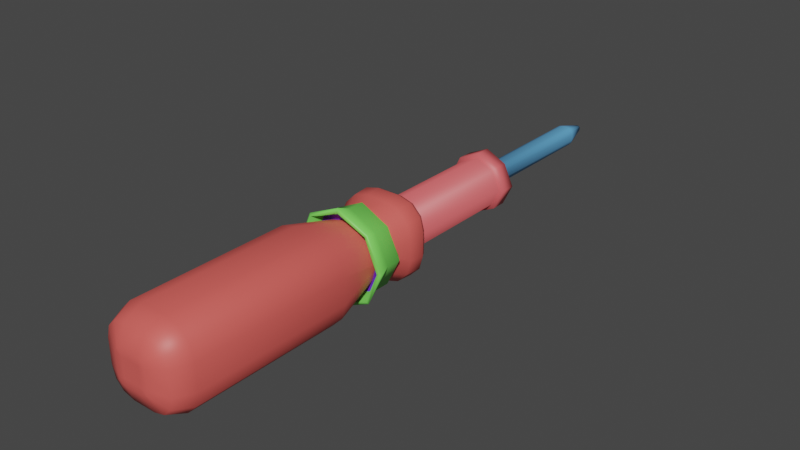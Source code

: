 # Source: keyItems.blend  (saved by Blender 2.90.8; exported with 4.5.12 LTS)
import bpy
from mathutils import Matrix  # noqa: F401  (used for matrix-valued properties, if any)

bpy.ops.wm.read_factory_settings(use_empty=True)
scene = bpy.context.scene
scene.name = 'Scene'

# ---- collections
col_collection = bpy.data.collections.new('Collection'); scene.collection.children.link(col_collection)

# ---- images (referenced by path relative to the original .blend; pixels are not part of the script)
import os
ASSET_DIR = os.environ.get("B2B_ASSET_DIR", "")  # directory of the original .blend (textures are referenced by path, not embedded)
HERE = os.path.dirname(os.path.abspath(__file__))  # packed textures are extracted next to this script under _unpacked/

def load_image(name, relpath, width, height, colorspace="sRGB"):
    """Load a texture the original file referenced (path relative to the .blend, or extracted next to this script)."""
    p = next((c for c in (os.path.join(HERE, relpath), os.path.join(ASSET_DIR, relpath)) if relpath and os.path.exists(c)), "")
    if p:
        img = bpy.data.images.load(p, check_existing=True)
        img.name = name
    else:  # same state as the original file: an image datablock whose file is absent (Cycles renders it pink)
        img = bpy.data.images.new(name, width, height)
        img.source = "FILE"
        img.filepath = "//" + (relpath or name)
    img.colorspace_settings.name = colorspace
    return img
img_untitled_001 = load_image('Untitled.001', '', 1024, 1024, 'sRGB')
img_gridmat_base_color = load_image('gridMat Base Color', '', 1024, 1024, 'sRGB')

# ---- materials (node trees are filled in below, after node groups)
mat_glass = bpy.data.materials.new('glass')
mat_glass.use_transparent_shadow = False
mat_handle = bpy.data.materials.new('handle')
mat_handle.use_transparent_shadow = False
mat_rubber = bpy.data.materials.new('rubber')
mat_rubber.use_transparent_shadow = False
mat_head = bpy.data.materials.new('head')
mat_head.use_transparent_shadow = False
mat_gridmat = bpy.data.materials.new('gridMat')
mat_gridmat.use_transparent_shadow = False
mat_metallic = bpy.data.materials.new('metallic')
mat_metallic.use_transparent_shadow = False
mat_grip = bpy.data.materials.new('grip')
mat_grip.use_transparent_shadow = False

# ---- material node trees
mat_glass.use_nodes = True; mat_glass.node_tree.nodes.clear()
_N = mat_glass.node_tree.nodes; _L = mat_glass.node_tree.links
n0 = _N.new('ShaderNodeBsdfPrincipled'); n0.name = 'Principled BSDF'; n0.location = (10, 300)
n0.distribution = 'GGX'
n0.subsurface_method = 'BURLEY'
n0.inputs[0].default_value = (0.1734, 0.03597, 0.8, 1.0)
n0.inputs[3].default_value = 1.45
n0.inputs[27].default_value = (0.0, 0.0, 0.0, 1.0)
n0.inputs[28].default_value = 1.0
n1 = _N.new('ShaderNodeOutputMaterial'); n1.name = 'Material Output'; n1.location = (300, 300)
_L.new(n0.outputs[0], n1.inputs[0])
n1.is_active_output = True
mat_handle.use_nodes = True; mat_handle.node_tree.nodes.clear()
_N = mat_handle.node_tree.nodes; _L = mat_handle.node_tree.links
n0 = _N.new('ShaderNodeBsdfPrincipled'); n0.name = 'Principled BSDF'; n0.location = (10, 300)
n0.distribution = 'GGX'
n0.subsurface_method = 'BURLEY'
n0.inputs[0].default_value = (0.8, 0.1236, 0.1315, 1.0)
n0.inputs[3].default_value = 1.45
n0.inputs[27].default_value = (0.0, 0.0, 0.0, 1.0)
n0.inputs[28].default_value = 1.0
n1 = _N.new('ShaderNodeOutputMaterial'); n1.name = 'Material Output'; n1.location = (300, 300)
_L.new(n0.outputs[0], n1.inputs[0])
n1.is_active_output = True
mat_rubber.use_nodes = True; mat_rubber.node_tree.nodes.clear()
_N = mat_rubber.node_tree.nodes; _L = mat_rubber.node_tree.links
n0 = _N.new('ShaderNodeBsdfPrincipled'); n0.name = 'Principled BSDF'; n0.location = (10, 300)
n0.distribution = 'GGX'
n0.subsurface_method = 'BURLEY'
n0.inputs[0].default_value = (0.8, 0.6293, 0.01902, 1.0)
n0.inputs[3].default_value = 1.45
n0.inputs[27].default_value = (0.0, 0.0, 0.0, 1.0)
n0.inputs[28].default_value = 1.0
n1 = _N.new('ShaderNodeOutputMaterial'); n1.name = 'Material Output'; n1.location = (300, 300)
_L.new(n0.outputs[0], n1.inputs[0])
n1.is_active_output = True
mat_head.use_nodes = True; mat_head.node_tree.nodes.clear()
_N = mat_head.node_tree.nodes; _L = mat_head.node_tree.links
n0 = _N.new('ShaderNodeBsdfPrincipled'); n0.name = 'Principled BSDF'; n0.location = (10, 300)
n0.distribution = 'GGX'
n0.subsurface_method = 'BURLEY'
n0.inputs[0].default_value = (0.2034, 0.8, 0.116, 1.0)
n0.inputs[3].default_value = 1.45
n0.inputs[27].default_value = (0.0, 0.0, 0.0, 1.0)
n0.inputs[28].default_value = 1.0
n1 = _N.new('ShaderNodeOutputMaterial'); n1.name = 'Material Output'; n1.location = (300, 300)
_L.new(n0.outputs[0], n1.inputs[0])
n1.is_active_output = True
mat_gridmat.use_nodes = True; mat_gridmat.node_tree.nodes.clear()
_N = mat_gridmat.node_tree.nodes; _L = mat_gridmat.node_tree.links
n0 = _N.new('ShaderNodeBsdfPrincipled'); n0.name = 'Principled BSDF'; n0.location = (10, 300)
n0.distribution = 'GGX'
n0.subsurface_method = 'BURLEY'
n0.inputs[3].default_value = 1.45
n0.inputs[27].default_value = (0.0, 0.0, 0.0, 1.0)
n0.inputs[28].default_value = 1.0
n1 = _N.new('ShaderNodeOutputMaterial'); n1.name = 'Material Output'; n1.location = (300, 300)
n2 = _N.new('ShaderNodeTexImage'); n2.name = 'Image Texture'; n2.location = (-280, 280)
n2.image = img_untitled_001
n3 = _N.new('ShaderNodeTexImage'); n3.name = 'Image Texture.001'; n3.location = (0, 0)
n3.image = img_gridmat_base_color
_L.new(n0.outputs[0], n1.inputs[0])
_L.new(n2.outputs[0], n0.inputs[0])
n1.is_active_output = True
mat_metallic.use_nodes = True; mat_metallic.node_tree.nodes.clear()
_N = mat_metallic.node_tree.nodes; _L = mat_metallic.node_tree.links
n0 = _N.new('ShaderNodeBsdfPrincipled'); n0.name = 'Principled BSDF'; n0.location = (10, 300)
n0.distribution = 'GGX'
n0.subsurface_method = 'BURLEY'
n0.inputs[0].default_value = (0.1316, 0.4362, 0.8, 1.0)
n0.inputs[3].default_value = 1.45
n0.inputs[27].default_value = (0.0, 0.0, 0.0, 1.0)
n0.inputs[28].default_value = 1.0
n1 = _N.new('ShaderNodeOutputMaterial'); n1.name = 'Material Output'; n1.location = (300, 300)
_L.new(n0.outputs[0], n1.inputs[0])
n1.is_active_output = True
mat_grip.use_nodes = True; mat_grip.node_tree.nodes.clear()
_N = mat_grip.node_tree.nodes; _L = mat_grip.node_tree.links
n0 = _N.new('ShaderNodeBsdfPrincipled'); n0.name = 'Principled BSDF'; n0.location = (10, 300)
n0.distribution = 'GGX'
n0.subsurface_method = 'BURLEY'
n0.inputs[0].default_value = (0.8, 0.1147, 0.1004, 1.0)
n0.inputs[3].default_value = 1.45
n0.inputs[27].default_value = (0.0, 0.0, 0.0, 1.0)
n0.inputs[28].default_value = 1.0
n1 = _N.new('ShaderNodeOutputMaterial'); n1.name = 'Material Output'; n1.location = (300, 300)
_L.new(n0.outputs[0], n1.inputs[0])
n1.is_active_output = True

# ---- world
world_world = bpy.data.worlds.new('World'); scene.world = world_world
world_world.use_nodes = True; world_world.node_tree.nodes.clear()
_N = world_world.node_tree.nodes; _L = world_world.node_tree.links
n0 = _N.new('ShaderNodeOutputWorld'); n0.name = 'World Output'; n0.location = (300, 300)
n1 = _N.new('ShaderNodeBackground'); n1.name = 'Background'; n1.location = (10, 300)
n1.inputs[0].default_value = (0.05088, 0.05088, 0.05088, 1.0)
_L.new(n1.outputs[0], n0.inputs[0])
n0.is_active_output = True
world_world.color = (0.05088, 0.05088, 0.05088)
world_world.use_sun_shadow = False
world_world.sun_shadow_jitter_overblur = 0.0

# ---- meshes
me_cube = bpy.data.meshes.new('Cube')
me_cube.from_pydata([(0.6719, -1.65, 0.6719), (0.6719, -1.65, -0.6719), (-0.6719, -1.65, 0.6719), (-0.6719, -1.65, -0.6719), (0.0, -1.65, -1.0), (0.0, -1.65, 1.0), (1.0, -1.65, -2.249e-09), (-1.0, -1.65, -2.249e-09), (0.0, -0.926, -0.639), (0.0, -1.279, -1.0), (-0.6719, -1.279, -0.6719), (1.0, -1.279, -2.249e-09), (0.6719, -1.279, -0.6719), (-1.0, -1.279, -2.249e-09), (0.0, -1.279, 1.0), (0.6719, -1.279, 0.6719), (-0.6719, -1.279, 0.6719), (0.0, -0.6685, -0.639), (-0.4294, -0.926, -0.4294), (0.639, -0.926, -2.249e-09), (0.4294, -0.926, -0.4294), (-0.639, -0.926, -2.249e-09), (0.0, -0.926, 0.639), (0.4294, -0.926, 0.4294), (-0.4294, -0.926, 0.4294), (0.0, 2.741, -0.639), (-0.4294, -0.6685, -0.4294), (0.639, -0.6685, -2.249e-09), (0.4294, -0.6685, -0.4294), (-0.639, -0.6685, -2.249e-09), (0.0, -0.6685, 0.639), (0.4294, -0.6685, 0.4294), (-0.4294, -0.6685, 0.4294), (0.0, 3.117, -0.639), (-0.4294, 2.741, -0.4294), (0.639, 2.741, -2.249e-09), (0.4294, 2.741, -0.4294), (-0.639, 2.741, -2.249e-09), (0.0, 2.741, 0.639), (0.4294, 2.741, 0.4294), (-0.4294, 2.741, 0.4294), (0.0, 2.741, -0.7452), (-0.4294, 3.117, -0.4294), (0.639, 3.117, -2.249e-09), (0.4294, 3.117, -0.4294), (-0.639, 3.117, -2.249e-09), (0.0, 3.117, 0.639), (0.4294, 3.117, 0.4294), (-0.4294, 3.117, 0.4294), (0.0, 3.117, -2.249e-09), (-0.5045, 2.741, -0.5045), (0.7452, 2.741, -2.249e-09), (0.5045, 2.741, -0.5045), (-0.7452, 2.741, -2.249e-09), (0.0, 2.741, 0.7452), (0.5045, 2.741, 0.5045), (-0.5045, 2.741, 0.5045), (-0.7452, 3.117, -2.249e-09), (-0.5045, 3.117, 0.5045), (0.7452, 3.117, -2.249e-09), (0.5045, 3.117, -0.5045), (0.0, 3.117, -0.7452), (-0.5045, 3.117, -0.5045), (0.0, 3.117, 0.7452), (0.5045, 3.117, 0.5045), (0.0, -0.926, -0.4816), (-0.3181, -0.926, -0.3181), (0.4816, -0.926, -2.249e-09), (0.3181, -0.926, -0.3181), (-0.4816, -0.926, -2.249e-09), (0.0, -0.926, 0.4816), (0.3181, -0.926, 0.3181), (-0.3181, -0.926, 0.3181), (0.3181, -0.6685, 0.3181), (0.4816, -0.6685, -2.249e-09), (0.0, -0.6685, -0.4816), (-0.3181, -0.6685, -0.3181), (0.3181, -0.6685, -0.3181), (-0.4816, -0.6685, -2.249e-09), (0.0, -0.6685, 0.4816), (-0.3181, -0.6685, 0.3181), (-0.9319, -1.734, -2.249e-09), (-0.6571, -1.734, 0.6571), (0.9319, -1.734, -2.249e-09), (0.6571, -1.734, -0.6571), (-7.055e-09, -1.734, 0.9319), (-7.055e-09, -1.734, -0.9319), (0.6571, -1.734, 0.6571), (-0.6571, -1.734, -0.6571), (-7.055e-09, -1.734, -2.249e-09), (0.7368, -2.038, 0.7368), (0.7884, -2.005, 0.7884), (0.7368, -2.038, -0.7368), (0.7884, -2.005, -0.7884), (-0.7368, -2.038, 0.7368), (-0.7884, -2.005, 0.7884), (-0.7368, -2.038, -0.7368), (-0.7884, -2.005, -0.7884), (0.0, -2.038, 1.045), (0.0, -1.995, 1.144), (0.0, -2.038, -1.045), (0.0, -1.995, -1.144), (-1.144, -1.995, -2.249e-09), (-1.045, -2.038, -2.249e-09), (1.144, -1.995, -2.249e-09), (1.045, -2.038, -2.249e-09)], [], [(102, 95, 2, 7), (4, 1, 93, 101), (98, 94, 82, 85), (94, 103, 81, 82), (105, 90, 87, 83), (3, 7, 13, 10), (0, 6, 11, 15), (96, 100, 86, 88), (97, 102, 7, 3), (90, 98, 85, 87), (92, 105, 83, 84), (6, 1, 12, 11), (2, 5, 14, 16), (100, 92, 84, 86), (103, 96, 88, 81), (3, 4, 101, 97), (13, 16, 24, 21), (11, 12, 20, 19), (14, 15, 23, 22), (16, 14, 22, 24), (7, 2, 16, 13), (1, 4, 9, 12), (4, 3, 10, 9), (5, 0, 15, 14), (24, 22, 70, 72), (31, 30, 79, 73), (20, 8, 65, 68), (29, 26, 76, 78), (12, 9, 8, 20), (10, 13, 21, 18), (9, 10, 18, 8), (15, 11, 19, 23), (31, 27, 35, 39), (17, 26, 34, 25), (26, 29, 37, 34), (28, 17, 25, 36), (22, 23, 71, 70), (28, 27, 74, 77), (18, 21, 69, 66), (32, 29, 78, 80), (34, 37, 53, 50), (48, 45, 57, 58), (42, 33, 61, 62), (35, 36, 52, 51), (32, 30, 38, 40), (30, 31, 39, 38), (27, 28, 36, 35), (29, 32, 40, 37), (49, 46, 47, 43), (45, 48, 46, 49), (42, 45, 49, 33), (33, 49, 43, 44), (43, 47, 64, 59), (37, 40, 56, 53), (25, 34, 50, 41), (39, 35, 51, 55), (50, 53, 57, 62), (52, 41, 61, 60), (53, 56, 58, 57), (51, 52, 60, 59), (41, 50, 62, 61), (55, 51, 59, 64), (56, 54, 63, 58), (54, 55, 64, 63), (44, 43, 59, 60), (38, 39, 55, 54), (45, 42, 62, 57), (36, 25, 41, 52), (47, 46, 63, 64), (40, 38, 54, 56), (33, 44, 60, 61), (46, 48, 58, 63), (70, 71, 73, 79), (72, 70, 79, 80), (71, 67, 74, 73), (65, 66, 76, 75), (67, 68, 77, 74), (69, 72, 80, 78), (68, 65, 75, 77), (66, 69, 78, 76), (17, 28, 77, 75), (30, 32, 80, 79), (23, 19, 67, 71), (8, 18, 66, 65), (21, 24, 72, 69), (27, 31, 73, 74), (19, 20, 68, 67), (26, 17, 75, 76), (89, 85, 82, 81), (83, 87, 85, 89), (84, 83, 89, 86), (86, 89, 81, 88), (6, 0, 91, 104), (1, 6, 104, 93), (5, 2, 95, 99), (103, 94, 95, 102), (105, 92, 93, 104), (99, 95, 94, 98), (101, 93, 92, 100), (91, 99, 98, 90), (97, 101, 100, 96), (96, 103, 102, 97), (90, 105, 104, 91), (0, 5, 99, 91)])
me_cube.polygons.foreach_set('use_smooth', [True] * 104)
me_cube.polygons.foreach_set('material_index', [3, 3, 3, 3, 3, 3, 3, 3, 3, 3, 3, 3, 3, 3, 3, 3, 3, 3, 3, 3, 3, 3, 3, 3, 3, 1, 3, 1, 3, 3, 3, 3, 1, 1, 1, 1, 3, 1, 3, 1, 1, 1, 1, 1, 1, 1, 1, 1, 1, 1, 1, 1, 1, 1, 1, 1, 1, 1, 1, 1, 1, 1, 1, 1, 1, 1, 1, 1, 1, 1, 1, 1, 2, 2, 2, 2, 2, 2, 2, 2, 1, 1, 3, 3, 3, 1, 3, 1, 0, 0, 0, 0, 3, 3, 3, 3, 3, 3, 3, 3, 3, 3, 3, 3])
_uv = me_cube.uv_layers.new(name='UVMap')
_uv.uv.foreach_set('vector', [0.9066, 0.7553, 0.9066, 0.8926, 0.8533, 0.8832, 0.8546, 0.7645, 0.945, 0.4629, 0.9467, 0.37, 1.0, 0.3794, 0.9966, 0.4842, 0.8838, 0.4842, 0.8834, 0.5787, 0.8379, 0.5849, 0.8383, 0.5006, 0.8834, 0.5787, 0.8838, 0.7054, 0.8383, 0.6978, 0.8379, 0.5849, 0.3038, 0.3311, 0.3034, 0.4256, 0.2579, 0.4318, 0.2583, 0.3475, 0.6912, 0.8832, 0.6895, 0.9761, 0.6339, 0.9754, 0.6355, 0.8825, 0.9467, 0.1279, 0.945, 0.2208, 0.8894, 0.2201, 0.891, 0.1272, 0.3034, 0.6468, 0.3038, 0.7734, 0.2583, 0.7658, 0.2579, 0.6529, 0.7445, 0.8926, 0.7411, 0.9974, 0.6895, 0.9761, 0.6912, 0.8832, 0.3034, 0.4256, 0.3038, 0.5523, 0.2583, 0.5447, 0.2579, 0.4318, 0.2472, 0.6986, 0.2477, 0.8252, 0.2021, 0.8177, 0.2017, 0.7047, 0.948, 0.2513, 0.9467, 0.37, 0.891, 0.3694, 0.8923, 0.2507, 0.8533, 0.8832, 0.8516, 0.9761, 0.796, 0.9754, 0.7976, 0.8825, 0.2477, 0.6041, 0.2472, 0.6986, 0.2017, 0.7047, 0.2021, 0.6205, 0.3038, 0.5523, 0.3034, 0.6468, 0.2579, 0.6529, 0.2583, 0.5686, 0.6912, 0.8832, 0.6925, 0.7645, 0.7445, 0.7553, 0.7445, 0.8926, 0.7989, 0.7638, 0.7976, 0.8825, 0.7445, 0.8636, 0.7453, 0.7878, 0.8923, 0.2507, 0.891, 0.3694, 0.8379, 0.3505, 0.8387, 0.2747, 0.8923, 0.008538, 0.891, 0.1272, 0.8379, 0.1084, 0.8387, 0.03253, 0.494, 0.0, 0.5824, 0.07301, 0.5337, 0.09815, 0.4772, 0.05149, 0.8546, 0.7645, 0.8533, 0.8832, 0.7976, 0.8825, 0.7989, 0.7638, 0.9467, 0.37, 0.945, 0.4629, 0.8894, 0.4622, 0.891, 0.3694, 0.6925, 0.7645, 0.6912, 0.8832, 0.6355, 0.8825, 0.6368, 0.7638, 0.948, 0.00922, 0.9467, 0.1279, 0.891, 0.1272, 0.8923, 0.008538, 0.4772, 0.05149, 0.5337, 0.09815, 0.5125, 0.1091, 0.4696, 0.07513, 0.1157, 1.0, 0.04408, 1.0, 0.05444, 0.9775, 0.1081, 0.9764, 0.418, 0.2338, 0.3615, 0.1872, 0.3827, 0.1762, 0.4257, 0.2102, 0.0, 0.8643, 0.05651, 0.8177, 0.06419, 0.8413, 0.02122, 0.8753, 0.4013, 0.2853, 0.3128, 0.2123, 0.3615, 0.1872, 0.418, 0.2338, 0.3128, 0.0936, 0.3818, 1.893e-08, 0.4056, 0.05149, 0.3615, 0.1113, 0.6368, 0.7638, 0.6355, 0.8825, 0.5824, 0.8636, 0.5832, 0.7878, 0.5824, 0.1917, 0.5134, 0.2853, 0.4897, 0.2338, 0.5337, 0.174, 0.654, 6.548e-06, 0.7101, 0.0004363, 0.7101, 0.5417, 0.654, 0.5413, 0.4406, 0.827, 0.3689, 0.827, 0.3689, 0.2858, 0.4406, 0.2858, 0.3689, 0.827, 0.3128, 0.8266, 0.3128, 0.2853, 0.3689, 0.2858, 0.7662, 0.5417, 0.7101, 0.5413, 0.7101, 0.0, 0.7662, 0.0004298, 0.5337, 0.09815, 0.5337, 0.174, 0.5114, 0.1659, 0.5125, 0.1091, 0.1723, 0.8775, 0.1723, 0.9533, 0.151, 0.9424, 0.1499, 0.8856, 0.3615, 0.1113, 0.4056, 0.05149, 0.4159, 0.07396, 0.3838, 0.1194, 0.0, 0.9402, 0.0, 0.8643, 0.02122, 0.8753, 0.02233, 0.9321, 0.1313, 0.62, 0.05959, 0.6193, 0.05274, 0.6041, 0.1366, 0.6041, 0.7136, 0.5576, 0.642, 0.5569, 0.6351, 0.5417, 0.719, 0.5417, 0.5974, 0.6163, 0.5968, 0.6922, 0.5824, 0.6994, 0.5824, 0.6107, 0.1421, 0.8025, 0.1867, 0.7431, 0.2017, 0.7487, 0.149, 0.8177, 0.5123, 0.2853, 0.5683, 0.2858, 0.5683, 0.827, 0.5123, 0.8266, 0.5824, 0.0, 0.654, 6.548e-06, 0.654, 0.5413, 0.5824, 0.5413, 0.8379, 0.5417, 0.7662, 0.5417, 0.7662, 0.0004298, 0.8379, 0.0004363, 0.4406, 0.2853, 0.5123, 0.2853, 0.5123, 0.8266, 0.4406, 0.8266, 0.6833, 0.6485, 0.7698, 0.6048, 0.7691, 0.6806, 0.7245, 0.74, 0.642, 0.5569, 0.7136, 0.5576, 0.7698, 0.6048, 0.6833, 0.6485, 0.5974, 0.6163, 0.642, 0.5569, 0.6833, 0.6485, 0.5968, 0.6922, 0.5968, 0.6922, 0.6833, 0.6485, 0.7245, 0.74, 0.6529, 0.7394, 0.7245, 0.74, 0.7691, 0.6806, 0.7841, 0.6863, 0.7314, 0.7553, 0.05959, 0.6193, 0.01501, 0.6787, 0.0, 0.6731, 0.05274, 0.6041, 0.1874, 0.6672, 0.1313, 0.62, 0.1366, 0.6041, 0.2017, 0.6599, 0.07049, 0.8018, 0.1421, 0.8025, 0.149, 0.8177, 0.06517, 0.8177, 0.3128, 0.8962, 0.3131, 0.8272, 0.3694, 0.827, 0.3692, 0.896, 0.2017, 0.8944, 0.202, 0.8254, 0.2583, 0.8252, 0.2581, 0.8942, 0.4263, 0.9849, 0.426, 0.8962, 0.4823, 0.896, 0.4826, 0.9847, 0.202, 0.9831, 0.2017, 0.8944, 0.2581, 0.8942, 0.2583, 0.9829, 0.3131, 0.9849, 0.3128, 0.8962, 0.3692, 0.896, 0.3694, 0.9847, 0.3694, 0.8962, 0.3697, 0.8272, 0.426, 0.827, 0.4257, 0.896, 0.426, 0.8962, 0.4263, 0.8272, 0.4826, 0.827, 0.4823, 0.896, 0.3697, 0.9849, 0.3694, 0.8962, 0.4257, 0.896, 0.426, 0.9847, 0.6529, 0.7394, 0.7245, 0.74, 0.7314, 0.7553, 0.6476, 0.7553, 0.01437, 0.7546, 0.07049, 0.8018, 0.06517, 0.8177, 1.788e-08, 0.7618, 0.642, 0.5569, 0.5974, 0.6163, 0.5824, 0.6107, 0.6351, 0.5417, 0.1867, 0.7431, 0.1874, 0.6672, 0.2017, 0.6599, 0.2017, 0.7487, 0.7691, 0.6806, 0.7698, 0.6048, 0.7841, 0.5975, 0.7841, 0.6863, 0.01501, 0.6787, 0.01437, 0.7546, 1.788e-08, 0.7618, 0.0, 0.6731, 0.5968, 0.6922, 0.6529, 0.7394, 0.6476, 0.7553, 0.5824, 0.6994, 0.7698, 0.6048, 0.7136, 0.5576, 0.719, 0.5417, 0.7841, 0.5975, 0.7843, 0.7458, 0.7841, 0.689, 0.8227, 0.6889, 0.8229, 0.7457, 0.265, 0.8187, 0.2652, 0.7735, 0.3038, 0.7734, 0.3036, 0.8186, 0.7841, 0.689, 0.7843, 0.6439, 0.8229, 0.6437, 0.8227, 0.6889, 0.7843, 0.6437, 0.7841, 0.587, 0.8227, 0.5869, 0.8229, 0.6436, 0.4828, 0.9291, 0.4826, 0.8723, 0.5212, 0.8722, 0.5214, 0.9289, 0.2652, 0.8754, 0.265, 0.8187, 0.3036, 0.8186, 0.3038, 0.8753, 0.4826, 0.8723, 0.4828, 0.8272, 0.5214, 0.827, 0.5212, 0.8722, 0.7841, 0.587, 0.7843, 0.5418, 0.8229, 0.5417, 0.8227, 0.5869, 0.1282, 0.8177, 0.1723, 0.8775, 0.1499, 0.8856, 0.1178, 0.8401, 0.04408, 1.0, 0.0, 0.9402, 0.02233, 0.9321, 0.05444, 0.9775, 0.5337, 0.174, 0.4897, 0.2338, 0.4793, 0.2114, 0.5114, 0.1659, 0.3615, 0.1872, 0.3615, 0.1113, 0.3838, 0.1194, 0.3827, 0.1762, 0.4056, 0.05149, 0.4772, 0.05149, 0.4696, 0.07513, 0.4159, 0.07396, 0.1723, 0.9533, 0.1157, 1.0, 0.1081, 0.9764, 0.151, 0.9424, 0.4897, 0.2338, 0.418, 0.2338, 0.4257, 0.2102, 0.4793, 0.2114, 0.05651, 0.8177, 0.1282, 0.8177, 0.1178, 0.8401, 0.06419, 0.8413, 0.1289, 0.4676, 8.939e-09, 0.4105, 0.07605, 0.3311, 0.1829, 0.3311, 0.07501, 0.6041, 0.0, 0.5236, 8.939e-09, 0.4105, 0.1289, 0.4676, 0.1818, 0.6041, 0.07501, 0.6041, 0.1289, 0.4676, 0.2579, 0.5247, 0.2579, 0.5247, 0.1289, 0.4676, 0.1829, 0.3311, 0.2579, 0.4116, 0.945, 0.2208, 0.9467, 0.1279, 1.0, 0.1373, 0.9966, 0.2421, 0.9467, 0.37, 0.948, 0.2513, 1.0, 0.2421, 1.0, 0.3794, 0.8516, 0.9761, 0.8533, 0.8832, 0.9066, 0.8926, 0.9032, 0.9974, 0.01358, 0.09731, 0.01024, 0.224, 0.0, 0.2281, 0.0, 0.09082, 0.2993, 0.2338, 0.3026, 0.1071, 0.3128, 0.103, 0.3128, 0.2403, 0.0858, 0.3311, 0.0, 0.2281, 0.01024, 0.224, 0.09193, 0.3168, 0.227, 0.0, 0.3128, 0.103, 0.3026, 0.1071, 0.2209, 0.01438, 0.2155, 0.3311, 0.0858, 0.3311, 0.09193, 0.3168, 0.2117, 0.3203, 0.09731, 1.893e-08, 0.227, 0.0, 0.2209, 0.01438, 0.1012, 0.01084, 0.1012, 0.01084, 0.01358, 0.09731, 0.0, 0.09082, 0.09731, 1.893e-08, 0.2117, 0.3203, 0.2993, 0.2338, 0.3128, 0.2403, 0.2155, 0.3311, 0.9467, 0.1279, 0.948, 0.00922, 1.0, 0.0, 1.0, 0.1373])
me_cube.materials.append(mat_glass)
me_cube.materials.append(mat_handle)
me_cube.materials.append(mat_rubber)
me_cube.materials.append(mat_head)
me_cube.use_remesh_preserve_volume = False
me_cube.use_remesh_preserve_attributes = False
me_cube.use_mirror_vertex_groups = False
me_cube.update()
me_cube_002 = bpy.data.meshes.new('Cube.002')
me_cube_002.from_pydata([(-0.07254, -0.3416, -0.2417), (-0.2417, -0.3416, -0.07254), (-0.1571, -0.3416, -0.219), (-0.219, -0.3416, -0.1571), (-0.2417, -0.3416, 0.07254), (-0.07254, -0.3416, 0.2417), (-0.219, -0.3416, 0.1571), (-0.1571, -0.3416, 0.219), (0.2417, -0.3416, -0.07254), (0.07254, -0.3416, -0.2417), (0.219, -0.3416, -0.1571), (0.1571, -0.3416, -0.219), (0.07254, -0.3416, 0.2417), (0.2417, -0.3416, 0.07254), (0.1571, -0.3416, 0.219), (0.219, -0.3416, 0.1571), (-1.0, -2.929, -0.3026), (-0.3026, -2.929, -1.0), (-0.9066, -2.929, -0.6513), (-0.6513, -2.929, -0.9066), (1.0, -2.929, 0.3026), (0.3026, -2.929, 1.0), (0.9066, -2.929, 0.6513), (0.6513, -2.929, 0.9066), (-0.3026, -2.929, 1.0), (-1.0, -2.929, 0.3026), (-0.6513, -2.929, 0.9066), (-0.9066, -2.929, 0.6513), (0.3026, -2.929, -1.0), (1.0, -2.929, -0.3026), (0.6513, -2.929, -0.9066), (0.9066, -2.929, -0.6513), (-0.04854, -1.711, -0.7469), (-0.7469, -1.711, -0.04854), (-0.3977, -1.711, -0.6534), (-0.6534, -1.711, -0.3977), (-0.7469, -1.34, -0.04701), (-0.04701, -1.34, -0.7469), (-0.6532, -1.34, -0.397), (-0.397, -1.34, -0.6532), (-0.04701, -1.34, 0.7469), (-0.7469, -1.34, 0.04701), (-0.397, -1.34, 0.6532), (-0.6532, -1.34, 0.397), (-0.7469, -1.711, 0.04854), (-0.04854, -1.711, 0.7469), (-0.6534, -1.711, 0.3977), (-0.3977, -1.711, 0.6534), (0.04701, -1.34, -0.7469), (0.7469, -1.34, -0.04701), (0.397, -1.34, -0.6532), (0.6532, -1.34, -0.397), (0.7469, -1.711, -0.04854), (0.04854, -1.711, -0.7469), (0.6534, -1.711, -0.3977), (0.3977, -1.711, -0.6534), (0.04854, -1.711, 0.7469), (0.7469, -1.711, 0.04854), (0.3977, -1.711, 0.6534), (0.6534, -1.711, 0.3977), (0.7469, -1.34, 0.04701), (0.04701, -1.34, 0.7469), (0.6532, -1.34, 0.397), (0.397, -1.34, 0.6532), (-0.3872, -7.29, -0.2224), (-1.0, -6.677, -0.303), (-0.8205, -7.11, -0.2794), (-0.2224, -7.29, -0.3872), (-0.303, -6.677, -1.0), (-0.2794, -7.11, -0.8205), (-0.3572, -7.29, -0.3343), (-0.9066, -6.677, -0.6515), (-0.7457, -7.11, -0.5586), (-0.3343, -7.29, -0.3572), (-0.6515, -6.677, -0.9066), (-0.5586, -7.11, -0.7457), (-0.2224, -7.29, 0.3872), (-0.303, -6.677, 1.0), (-0.2794, -7.11, 0.8205), (-0.3872, -7.29, 0.2224), (-1.0, -6.677, 0.303), (-0.8205, -7.11, 0.2794), (-0.3343, -7.29, 0.3572), (-0.6515, -6.677, 0.9066), (-0.5586, -7.11, 0.7457), (-0.3572, -7.29, 0.3343), (-0.9066, -6.677, 0.6515), (-0.7457, -7.11, 0.5586), (0.2224, -7.29, -0.3872), (0.303, -6.677, -1.0), (0.2794, -7.11, -0.8205), (0.3872, -7.29, -0.2224), (1.0, -6.677, -0.303), (0.8205, -7.11, -0.2794), (0.3343, -7.29, -0.3572), (0.6515, -6.677, -0.9066), (0.5586, -7.11, -0.7457), (0.3572, -7.29, -0.3343), (0.9066, -6.677, -0.6515), (0.7457, -7.11, -0.5586), (0.3872, -7.29, 0.2224), (1.0, -6.677, 0.303), (0.8205, -7.11, 0.2794), (0.2224, -7.29, 0.3872), (0.303, -6.677, 1.0), (0.2794, -7.11, 0.8205), (0.3572, -7.29, 0.3343), (0.9066, -6.677, 0.6515), (0.7457, -7.11, 0.5586), (0.3343, -7.29, 0.3572), (0.6515, -6.677, 0.9066), (0.5586, -7.11, 0.7457), (-0.2224, -7.29, -0.2224), (-0.2224, -7.29, 0.2224), (0.2224, -7.29, 0.2224), (0.2224, -7.29, -0.2224), (-2.98e-08, -7.29, -5.96e-08), (-0.07254, 6.52, 0.2417), (-0.1571, 6.52, 0.219), (-0.219, 6.52, 0.1571), (-0.2417, 6.52, 0.07254), (0.07254, 6.52, -0.2417), (0.1571, 6.52, -0.219), (0.219, 6.52, -0.1571), (0.2417, 6.52, -0.07254), (-0.1571, 6.52, -0.219), (-0.07254, 6.52, -0.2417), (-0.219, 6.52, -0.1571), (-0.2417, 6.52, -0.07254), (0.1571, 6.52, 0.219), (0.07254, 6.52, 0.2417), (0.219, 6.52, 0.1571), (0.2417, 6.52, 0.07254), (-0.8806, -0.3344, 0.2638), (-0.9359, -0.8415, 0.2355), (-0.9462, -0.4503, 0.2703), (-0.2355, -0.8415, 0.9359), (-0.2638, -0.3344, 0.8806), (-0.2703, -0.4503, 0.9462), (-0.7981, -0.3345, 0.5723), (-0.8421, -0.8407, 0.5858), (-0.8558, -0.4502, 0.6083), (-0.5723, -0.3345, 0.7981), (-0.5858, -0.8407, 0.8421), (-0.6083, -0.4502, 0.8558), (0.8806, -0.3344, -0.2638), (0.9359, -0.8415, -0.2355), (0.9462, -0.4503, -0.2703), (0.2355, -0.8415, -0.9359), (0.2638, -0.3344, -0.8806), (0.2703, -0.4503, -0.9462), (0.7981, -0.3345, -0.5723), (0.8421, -0.8407, -0.5858), (0.8558, -0.4502, -0.6083), (0.5723, -0.3345, -0.7981), (0.5858, -0.8407, -0.8421), (0.6083, -0.4502, -0.8558), (-0.2638, -0.3344, -0.8806), (-0.2355, -0.8415, -0.9359), (-0.2703, -0.4503, -0.9462), (-0.9359, -0.8415, -0.2355), (-0.8806, -0.3344, -0.2638), (-0.9462, -0.4503, -0.2703), (-0.5858, -0.8407, -0.8421), (-0.5723, -0.3345, -0.7981), (-0.6083, -0.4502, -0.8558), (-0.8421, -0.8407, -0.5858), (-0.7981, -0.3345, -0.5723), (-0.8558, -0.4502, -0.6083), (0.2638, -0.3344, 0.8806), (0.2355, -0.8415, 0.9359), (0.2703, -0.4503, 0.9462), (0.9359, -0.8415, 0.2355), (0.8806, -0.3344, 0.2638), (0.9462, -0.4503, 0.2703), (0.5858, -0.8407, 0.8421), (0.5723, -0.3345, 0.7981), (0.6083, -0.4502, 0.8558), (0.8421, -0.8407, 0.5858), (0.7981, -0.3345, 0.5723), (0.8558, -0.4502, 0.6083), (-0.02141, 7.164, 0.07134), (-0.04638, 7.164, 0.06466), (-0.06466, 7.164, 0.04638), (-0.07135, 7.164, 0.02141), (0.02141, 7.164, -0.07135), (0.04638, 7.164, -0.06466), (0.06466, 7.164, -0.04638), (0.07135, 7.164, -0.02142), (-0.04638, 7.164, -0.06466), (-0.02141, 7.164, -0.07135), (-0.06466, 7.164, -0.04638), (-0.07135, 7.164, -0.02142), (0.04638, 7.164, 0.06466), (0.02141, 7.164, 0.07134), (0.06466, 7.164, 0.04638), (0.07135, 7.164, 0.02141)], [], [(42, 143, 140, 43), (152, 51, 50, 155), (155, 50, 48, 148), (22, 59, 58, 23), (86, 27, 25, 80), (15, 13, 132, 131), (53, 32, 37, 48), (56, 45, 24, 21), (16, 25, 44, 33), (12, 5, 137, 169), (40, 136, 143, 42), (32, 53, 28, 17), (17, 68, 74, 19), (139, 6, 4, 133), (52, 57, 20, 29), (0, 9, 149, 157), (57, 52, 49, 60), (41, 36, 33, 44), (45, 56, 61, 40), (151, 10, 8, 145), (17, 28, 89, 68), (77, 24, 26, 83), (65, 80, 25, 16), (170, 136, 40, 61), (146, 49, 51, 152), (161, 133, 4, 1), (158, 148, 48, 37), (0, 157, 164, 2), (8, 13, 173, 145), (21, 104, 110, 23), (158, 37, 39, 163), (163, 39, 38, 166), (2, 164, 167, 3), (63, 175, 170, 61), (62, 178, 175, 63), (14, 176, 179, 15), (21, 24, 77, 104), (89, 28, 30, 95), (98, 31, 29, 92), (22, 107, 101, 20), (29, 20, 101, 92), (41, 44, 46, 43), (43, 46, 47, 42), (42, 47, 45, 40), (57, 60, 62, 59), (59, 62, 63, 58), (58, 63, 61, 56), (49, 52, 54, 51), (51, 54, 55, 50), (50, 55, 53, 48), (33, 36, 38, 35), (35, 38, 39, 34), (34, 39, 37, 32), (166, 38, 36, 160), (12, 169, 176, 14), (3, 167, 161, 1), (137, 5, 7, 142), (142, 7, 6, 139), (36, 41, 134, 160), (32, 17, 19, 34), (35, 18, 16, 33), (24, 45, 47, 26), (27, 26, 47, 46), (27, 46, 44, 25), (146, 172, 60, 49), (154, 11, 10, 151), (149, 9, 11, 154), (52, 29, 31, 54), (55, 30, 28, 53), (20, 57, 59, 22), (23, 58, 56, 21), (15, 179, 173, 13), (60, 172, 178, 62), (88, 115, 112, 67), (67, 73, 75, 69), (69, 75, 74, 68), (73, 70, 72, 75), (83, 26, 27, 86), (70, 64, 66, 72), (72, 66, 65, 71), (103, 109, 111, 105), (105, 111, 110, 104), (109, 106, 108, 111), (106, 100, 102, 108), (108, 102, 101, 107), (82, 76, 78, 84), (84, 78, 77, 83), (85, 82, 84, 87), (79, 85, 87, 81), (81, 87, 86, 80), (94, 88, 90, 96), (96, 90, 89, 95), (97, 94, 96, 99), (86, 87, 84, 83), (91, 97, 99, 93), (93, 99, 98, 92), (64, 79, 81, 66), (66, 81, 80, 65), (68, 89, 90, 69), (69, 90, 88, 67), (92, 101, 102, 93), (93, 102, 100, 91), (104, 77, 78, 105), (105, 78, 76, 103), (18, 71, 65, 16), (79, 113, 85), (64, 112, 113, 79), (76, 113, 114, 103), (113, 116, 114), (67, 112, 73), (114, 115, 91, 100), (103, 114, 109), (115, 97, 91), (85, 113, 82), (82, 113, 76), (109, 114, 106), (106, 114, 100), (97, 115, 94), (94, 115, 88), (73, 112, 70), (70, 112, 64), (114, 116, 115), (116, 113, 112), (115, 116, 112), (123, 122, 186, 187), (8, 10, 123, 124), (12, 14, 129, 130), (11, 9, 121, 122), (2, 3, 127, 125), (6, 7, 118, 119), (9, 0, 126, 121), (1, 4, 120, 128), (14, 15, 131, 129), (5, 12, 130, 117), (10, 11, 122, 123), (3, 1, 128, 127), (4, 6, 119, 120), (0, 2, 125, 126), (13, 8, 124, 132), (7, 5, 117, 118), (143, 136, 138, 144), (144, 138, 137, 142), (140, 143, 144, 141), (141, 144, 142, 139), (134, 140, 141, 135), (135, 141, 139, 133), (155, 148, 150, 156), (156, 150, 149, 154), (152, 155, 156, 153), (153, 156, 154, 151), (146, 152, 153, 147), (147, 153, 151, 145), (158, 163, 165, 159), (159, 165, 164, 157), (163, 166, 168, 165), (165, 168, 167, 164), (166, 160, 162, 168), (168, 162, 161, 167), (170, 175, 177, 171), (171, 177, 176, 169), (175, 178, 180, 177), (177, 180, 179, 176), (178, 172, 174, 180), (180, 174, 173, 179), (148, 158, 159, 150), (150, 159, 157, 149), (160, 134, 135, 162), (162, 135, 133, 161), (136, 170, 171, 138), (138, 171, 169, 137), (172, 146, 147, 174), (174, 147, 145, 173), (43, 140, 134, 41), (181, 196, 185), (121, 126, 190, 185), (124, 123, 187, 188), (128, 120, 184, 192), (126, 125, 189, 190), (117, 130, 194, 181), (125, 127, 191, 189), (118, 117, 181, 182), (132, 124, 188, 196), (127, 128, 192, 191), (119, 118, 182, 183), (130, 129, 193, 194), (120, 119, 183, 184), (129, 131, 195, 193), (122, 121, 185, 186), (131, 132, 196, 195), (185, 190, 192), (190, 189, 192), (189, 191, 192), (192, 184, 181), (184, 183, 181), (183, 182, 181), (181, 194, 196), (194, 193, 196), (193, 195, 196), (196, 188, 185), (188, 187, 185), (187, 186, 185), (185, 192, 181), (98, 95, 30, 31), (74, 71, 18, 19), (19, 18, 35, 34), (99, 96, 95, 98), (31, 30, 55, 54), (107, 110, 111, 108), (71, 74, 75, 72), (23, 110, 107, 22)])
me_cube_002.polygons.foreach_set('use_smooth', [True] * 210)
me_cube_002.polygons.foreach_set('material_index', [2, 2, 2, 2, 2, 1, 2, 2, 2, 2, 2, 2, 2, 2, 2, 2, 2, 2, 2, 2, 2, 2, 2, 2, 2, 2, 2, 2, 2, 2, 2, 2, 2, 2, 2, 2, 2, 2, 2, 2, 2, 2, 2, 2, 2, 2, 2, 2, 2, 2, 2, 2, 2, 2, 2, 2, 2, 2, 2, 2, 2, 2, 2, 2, 2, 2, 2, 2, 2, 2, 2, 2, 2, 2, 2, 2, 2, 2, 2, 2, 2, 2, 2, 2, 2, 2, 2, 2, 2, 2, 2, 2, 2, 2, 2, 2, 2, 2, 2, 2, 2, 2, 2, 2, 2, 2, 2, 2, 2, 2, 2, 2, 2, 2, 2, 2, 2, 2, 2, 2, 2, 2, 2, 2, 1, 1, 1, 1, 1, 1, 1, 1, 1, 1, 1, 1, 1, 1, 1, 1, 2, 2, 2, 2, 2, 2, 2, 2, 2, 2, 2, 2, 2, 2, 2, 2, 2, 2, 2, 2, 2, 2, 2, 2, 2, 2, 2, 2, 2, 2, 2, 2, 2, 1, 1, 1, 1, 1, 1, 1, 1, 1, 1, 1, 1, 1, 1, 1, 1, 1, 1, 1, 1, 1, 1, 1, 1, 1, 1, 1, 1, 1, 2, 2, 2, 2, 2, 2, 2, 2])
_uv = me_cube_002.uv_layers.new(name='UVMap')
_uv.uv.foreach_set('vector', [0.6514, 0.6761, 0.6303, 0.735, 0.6018, 0.7344, 0.6228, 0.6755, 0.3967, 0.05881, 0.3757, 0.1168, 0.3472, 0.1174, 0.3682, 0.05939, 0.3682, 0.05939, 0.3472, 0.1174, 0.3082, 0.1176, 0.3292, 0.05969, 0.5661, 0.3081, 0.5406, 0.1642, 0.5691, 0.1643, 0.5945, 0.3081, 0.02842, 0.7436, 0.02844, 0.3047, 0.06728, 0.3049, 0.06723, 0.7438, 0.8622, 0.8795, 0.8528, 0.8796, 0.8528, 0.07585, 0.8622, 0.0758, 0.3084, 0.1611, 0.2975, 0.1611, 0.2977, 0.1176, 0.3082, 0.1176, 0.701, 0.6328, 0.6902, 0.6328, 0.6618, 0.4908, 0.7293, 0.4907, 0.1347, 0.3049, 0.06728, 0.3049, 0.09558, 0.1616, 0.1064, 0.1616, 0.2731, 0.8883, 0.2731, 0.9053, 0.202, 0.9277, 0.202, 0.8659, 0.6903, 0.6763, 0.6693, 0.7351, 0.6303, 0.735, 0.6514, 0.6761, 0.2975, 0.1611, 0.3084, 0.1611, 0.3367, 0.3044, 0.2692, 0.3044, 0.2692, 0.3044, 0.2692, 0.7433, 0.2304, 0.7431, 0.2304, 0.3042, 0.2363, 0.9903, 0.2826, 0.9225, 0.292, 0.9251, 0.2707, 1.0, 0.4909, 0.1634, 0.5017, 0.1636, 0.5273, 0.3075, 0.4599, 0.306, 0.327, 0.9053, 0.327, 0.8883, 0.3981, 0.8659, 0.3981, 0.9277, 0.5017, 0.1636, 0.4909, 0.1634, 0.492, 0.1199, 0.5024, 0.1201, 0.09575, 0.1181, 0.1062, 0.1181, 0.1064, 0.1616, 0.09558, 0.1616, 0.6902, 0.6328, 0.701, 0.6328, 0.7008, 0.6763, 0.6903, 0.6763, 0.3638, 0.8033, 0.3176, 0.8712, 0.3081, 0.8685, 0.3294, 0.7937, 0.2692, 0.3044, 0.3367, 0.3044, 0.3367, 0.7433, 0.2692, 0.7433, 0.6618, 0.05182, 0.6618, 0.4908, 0.623, 0.4905, 0.6229, 0.05159, 0.1347, 0.7438, 0.06723, 0.7438, 0.06728, 0.3049, 0.1347, 0.3049, 0.7218, 0.7351, 0.6693, 0.7351, 0.6903, 0.6763, 0.7008, 0.6763, 0.4721, 0.06154, 0.492, 0.1199, 0.453, 0.1189, 0.4331, 0.0604, 0.3294, 1.0, 0.2707, 1.0, 0.292, 0.9251, 0.3081, 0.9251, 0.2767, 0.05969, 0.3292, 0.05969, 0.3082, 0.1176, 0.2977, 0.1176, 0.327, 0.9053, 0.3981, 0.9277, 0.3889, 0.9639, 0.3244, 0.9152, 0.3081, 0.8685, 0.292, 0.8685, 0.2707, 0.7937, 0.3294, 0.7937, 0.7565, 0.4912, 0.7531, 0.05224, 0.7919, 0.05168, 0.7953, 0.4906, 0.2767, 0.05969, 0.2977, 0.1176, 0.2587, 0.1174, 0.2377, 0.05939, 0.2377, 0.05939, 0.2587, 0.1174, 0.2302, 0.1168, 0.2091, 0.05881, 0.3244, 0.9152, 0.3889, 0.9639, 0.3638, 0.9903, 0.3176, 0.9225, 0.7684, 0.6764, 0.7899, 0.7351, 0.7509, 0.7356, 0.7294, 0.677, 0.7969, 0.6755, 0.8184, 0.7343, 0.7899, 0.7351, 0.7684, 0.6764, 0.2757, 0.8784, 0.2112, 0.8298, 0.2363, 0.8033, 0.2826, 0.8712, 0.7293, 0.4907, 0.6618, 0.4908, 0.6618, 0.05182, 0.7293, 0.05181, 0.3367, 0.7433, 0.3367, 0.3044, 0.3755, 0.3042, 0.3755, 0.7431, 0.4125, 0.7438, 0.421, 0.305, 0.4599, 0.306, 0.4513, 0.7449, 0.5661, 0.3081, 0.5576, 0.7469, 0.5187, 0.7463, 0.5273, 0.3075, 0.4599, 0.306, 0.5273, 0.3075, 0.5187, 0.7463, 0.4513, 0.7449, 0.09575, 0.1181, 0.09558, 0.1616, 0.05668, 0.1614, 0.05677, 0.1179, 0.05677, 0.1179, 0.05668, 0.1614, 0.02821, 0.1608, 0.02823, 0.1173, 0.6514, 0.6761, 0.6513, 0.6326, 0.6902, 0.6328, 0.6903, 0.6763, 0.5017, 0.1636, 0.5024, 0.1201, 0.5414, 0.1208, 0.5406, 0.1642, 0.5406, 0.1642, 0.5414, 0.1208, 0.5699, 0.1208, 0.5691, 0.1643, 0.7682, 0.6329, 0.7684, 0.6764, 0.7294, 0.677, 0.7293, 0.6335, 0.492, 0.1199, 0.4909, 0.1634, 0.4521, 0.1623, 0.453, 0.1189, 0.3757, 0.1168, 0.3757, 0.1603, 0.3472, 0.1609, 0.3472, 0.1174, 0.3472, 0.1174, 0.3472, 0.1609, 0.3084, 0.1611, 0.3082, 0.1176, 0.1064, 0.1616, 0.1062, 0.1181, 0.1452, 0.1179, 0.1453, 0.1614, 0.2302, 0.1603, 0.2302, 0.1168, 0.2587, 0.1174, 0.2586, 0.1609, 0.2586, 0.1609, 0.2587, 0.1174, 0.2977, 0.1176, 0.2975, 0.1611, 0.1662, 0.0599, 0.1452, 0.1179, 0.1062, 0.1181, 0.1272, 0.06021, 0.2731, 0.8883, 0.202, 0.8659, 0.2112, 0.8298, 0.2757, 0.8784, 0.3176, 0.9225, 0.3638, 0.9903, 0.3294, 1.0, 0.3081, 0.9251, 0.202, 0.9277, 0.2731, 0.9053, 0.2757, 0.9152, 0.2112, 0.9639, 0.2112, 0.9639, 0.2757, 0.9152, 0.2826, 0.9225, 0.2363, 0.9903, 0.1062, 0.1181, 0.09575, 0.1181, 0.07475, 0.06021, 0.1272, 0.06021, 0.2975, 0.1611, 0.2692, 0.3044, 0.2304, 0.3042, 0.2586, 0.1609, 0.1453, 0.1614, 0.1735, 0.3047, 0.1347, 0.3049, 0.1064, 0.1616, 0.6618, 0.4908, 0.6902, 0.6328, 0.6513, 0.6326, 0.623, 0.4905, 0.02844, 0.3047, 6.307e-06, 0.3041, 0.02821, 0.1608, 0.05668, 0.1614, 0.02844, 0.3047, 0.05668, 0.1614, 0.09558, 0.1616, 0.06728, 0.3049, 0.4721, 0.06154, 0.5245, 0.06267, 0.5024, 0.1201, 0.492, 0.1199, 0.3889, 0.8298, 0.3244, 0.8784, 0.3176, 0.8712, 0.3638, 0.8033, 0.3981, 0.8659, 0.327, 0.8883, 0.3244, 0.8784, 0.3889, 0.8298, 0.4909, 0.1634, 0.4599, 0.306, 0.421, 0.305, 0.4521, 0.1623, 0.3472, 0.1609, 0.3755, 0.3042, 0.3367, 0.3044, 0.3084, 0.1611, 0.5273, 0.3075, 0.5017, 0.1636, 0.5406, 0.1642, 0.5661, 0.3081, 0.7953, 0.4906, 0.7682, 0.6329, 0.7293, 0.6335, 0.7565, 0.4912, 0.2826, 0.8712, 0.2363, 0.8033, 0.2707, 0.7937, 0.292, 0.8685, 0.5024, 0.1201, 0.5245, 0.06267, 0.5636, 0.06321, 0.5414, 0.1208, 0.1345, 0.9164, 0.1162, 0.9164, 0.1162, 0.8642, 0.1345, 0.8642, 0.1345, 0.8642, 0.1312, 0.8511, 0.1744, 0.8249, 0.1828, 0.8576, 0.2718, 0.7937, 0.2407, 0.7935, 0.2304, 0.7431, 0.2692, 0.7433, 0.1312, 0.8511, 0.1286, 0.8485, 0.1536, 0.8029, 0.1744, 0.8249, 0.0, 0.743, 6.307e-06, 0.3041, 0.02844, 0.3047, 0.02842, 0.7436, 0.1286, 0.8485, 0.1162, 0.8449, 0.1225, 0.7942, 0.1536, 0.8029, 0.1632, 0.794, 0.1321, 0.7942, 0.1347, 0.7438, 0.1735, 0.7436, 0.04827, 0.9164, 0.05161, 0.9295, 0.008332, 0.9557, 0.0, 0.923, 0.7501, 0.001079, 0.7812, 0.000631, 0.7919, 0.05168, 0.7531, 0.05224, 0.05161, 0.9295, 0.05415, 0.9321, 0.02917, 0.9777, 0.008332, 0.9557, 0.05415, 0.9321, 0.06662, 0.9357, 0.06027, 0.9864, 0.02917, 0.9777, 0.5462, 0.7971, 0.5151, 0.7966, 0.5187, 0.7463, 0.5576, 0.7469, 0.05161, 0.8511, 0.04827, 0.8642, 0.0, 0.8576, 0.008332, 0.8249, 0.6333, 0.0004496, 0.6644, 0.0006266, 0.6618, 0.05182, 0.6229, 0.05159, 0.05415, 0.8485, 0.05161, 0.8511, 0.008332, 0.8249, 0.02917, 0.8029, 0.06662, 0.8449, 0.05415, 0.8485, 0.02917, 0.8029, 0.06027, 0.7942, 0.06986, 0.7942, 0.03876, 0.794, 0.02842, 0.7436, 0.06723, 0.7438, 0.1312, 0.9295, 0.1345, 0.9164, 0.1828, 0.923, 0.1744, 0.9557, 0.3652, 0.7935, 0.3341, 0.7937, 0.3367, 0.7433, 0.3755, 0.7431, 0.1286, 0.9321, 0.1312, 0.9295, 0.1744, 0.9557, 0.1536, 0.9777, 0.5945, 0.05098, 0.6124, 0.0, 0.6333, 0.0004496, 0.6229, 0.05159, 0.1162, 0.9357, 0.1286, 0.9321, 0.1536, 0.9777, 0.1225, 0.9864, 0.4529, 0.7953, 0.4218, 0.7944, 0.4125, 0.7438, 0.4513, 0.7449, 0.1162, 0.8449, 0.06662, 0.8449, 0.06027, 0.7942, 0.1225, 0.7942, 0.1321, 0.7942, 0.06986, 0.7942, 0.06723, 0.7438, 0.1347, 0.7438, 0.2692, 0.7433, 0.3367, 0.7433, 0.3341, 0.7937, 0.2718, 0.7937, 0.1828, 0.8576, 0.1828, 0.923, 0.1345, 0.9164, 0.1345, 0.8642, 0.4513, 0.7449, 0.5187, 0.7463, 0.5151, 0.7966, 0.4529, 0.7953, 0.1225, 0.9864, 0.06027, 0.9864, 0.06662, 0.9357, 0.1162, 0.9357, 0.7293, 0.05181, 0.6618, 0.05182, 0.6644, 0.0006266, 0.7266, 0.0006191, 0.0, 0.923, 0.0, 0.8576, 0.04827, 0.8642, 0.04827, 0.9164, 0.1735, 0.3047, 0.1735, 0.7436, 0.1347, 0.7438, 0.1347, 0.3049, 0.06662, 0.8449, 0.06662, 0.8642, 0.05415, 0.8485, 0.1162, 0.8449, 0.1162, 0.8642, 0.06662, 0.8642, 0.06662, 0.8449, 0.04827, 0.8642, 0.06662, 0.8642, 0.06662, 0.9164, 0.04827, 0.9164, 0.06662, 0.8642, 0.09139, 0.8903, 0.06662, 0.9164, 0.1345, 0.8642, 0.1162, 0.8642, 0.1312, 0.8511, 0.06662, 0.9164, 0.1162, 0.9164, 0.1162, 0.9357, 0.06662, 0.9357, 0.04827, 0.9164, 0.06662, 0.9164, 0.05161, 0.9295, 0.1162, 0.9164, 0.1286, 0.9321, 0.1162, 0.9357, 0.05415, 0.8485, 0.06662, 0.8642, 0.05161, 0.8511, 0.05161, 0.8511, 0.06662, 0.8642, 0.04827, 0.8642, 0.05161, 0.9295, 0.06662, 0.9164, 0.05415, 0.9321, 0.05415, 0.9321, 0.06662, 0.9164, 0.06662, 0.9357, 0.1286, 0.9321, 0.1162, 0.9164, 0.1312, 0.9295, 0.1312, 0.9295, 0.1162, 0.9164, 0.1345, 0.9164, 0.1312, 0.8511, 0.1162, 0.8642, 0.1286, 0.8485, 0.1286, 0.8485, 0.1162, 0.8642, 0.1162, 0.8449, 0.06662, 0.9164, 0.09139, 0.8903, 0.1162, 0.9164, 0.09139, 0.8903, 0.06662, 0.8642, 0.1162, 0.8642, 0.1162, 0.9164, 0.09139, 0.8903, 0.1162, 0.8642, 0.8272, 0.0758, 0.8203, 0.07566, 0.8375, 0.0, 0.8395, 4.145e-05, 0.8366, 0.8796, 0.8272, 0.8795, 0.8272, 0.0758, 0.8366, 0.07585, 1.0, 0.8787, 0.9906, 0.8788, 0.9854, 0.07515, 0.9948, 0.07503, 0.9179, 5.14e-05, 0.9273, 6.983e-09, 0.9273, 0.8037, 0.9179, 0.8038, 0.9529, 5.139e-05, 0.9598, 0.0001918, 0.9598, 0.8039, 0.9529, 0.8038, 0.876, 0.8795, 0.8691, 0.8794, 0.8691, 0.07566, 0.876, 0.0758, 0.9273, 6.983e-09, 0.9435, 0.0, 0.9435, 0.8037, 0.9273, 0.8037, 0.9016, 0.8796, 0.8854, 0.8796, 0.8854, 0.07585, 0.9016, 0.07585, 0.8691, 0.8794, 0.8622, 0.8795, 0.8622, 0.0758, 0.8691, 0.07566, 0.976, 0.8787, 0.9598, 0.8787, 0.9598, 0.07499, 0.976, 0.07499, 0.8272, 0.8795, 0.8203, 0.8794, 0.8203, 0.07566, 0.8272, 0.0758, 0.911, 0.8795, 0.9016, 0.8796, 0.9016, 0.07585, 0.911, 0.0758, 0.8854, 0.8796, 0.876, 0.8795, 0.876, 0.0758, 0.8854, 0.07585, 0.9435, 0.0, 0.9529, 5.139e-05, 0.9529, 0.8038, 0.9435, 0.8037, 0.8528, 0.8796, 0.8366, 0.8796, 0.8366, 0.07585, 0.8528, 0.07585, 0.9854, 0.8787, 0.976, 0.8787, 0.976, 0.07499, 0.9854, 0.07505, 0.6303, 0.735, 0.6693, 0.7351, 0.6655, 0.781, 0.6278, 0.7808, 0.6278, 0.7808, 0.6655, 0.781, 0.6662, 0.7944, 0.6318, 0.7942, 0.6018, 0.7344, 0.6303, 0.735, 0.6278, 0.7808, 0.6003, 0.7802, 0.03322, 0.0142, 0.005665, 0.01363, 0.01208, 2.793e-08, 0.03724, 0.0005121, 0.07475, 0.06021, 0.03573, 0.0599, 0.03322, 0.0142, 0.07087, 0.01441, 0.07087, 0.01441, 0.03322, 0.0142, 0.03724, 0.0005121, 0.0716, 0.0006868, 0.3682, 0.05939, 0.3292, 0.05969, 0.3331, 0.0139, 0.3707, 0.01368, 0.3707, 0.01368, 0.3331, 0.0139, 0.3323, 0.0001747, 0.3667, 0.0, 0.3967, 0.05881, 0.3682, 0.05939, 0.3707, 0.01368, 0.3983, 0.01312, 0.4315, 0.01465, 0.4039, 0.01349, 0.4106, 0.0, 0.4357, 0.001054, 0.4721, 0.06154, 0.4331, 0.0604, 0.4315, 0.01465, 0.4691, 0.01568, 0.4691, 0.01568, 0.4315, 0.01465, 0.4357, 0.001054, 0.4701, 0.001969, 0.2767, 0.05969, 0.2377, 0.05939, 0.2352, 0.01368, 0.2728, 0.0139, 0.2728, 0.0139, 0.2352, 0.01368, 0.2392, 9.776e-08, 0.2736, 0.0001748, 0.2377, 0.05939, 0.2091, 0.05881, 0.2076, 0.01312, 0.2352, 0.01368, 0.1963, 0.01363, 0.1687, 0.0142, 0.1647, 0.0005121, 0.1899, 0.0, 0.1662, 0.0599, 0.1272, 0.06021, 0.1311, 0.01441, 0.1687, 0.0142, 0.1687, 0.0142, 0.1311, 0.01441, 0.1304, 0.0006868, 0.1647, 0.0005121, 0.7509, 0.7356, 0.7899, 0.7351, 0.7928, 0.7809, 0.7551, 0.7814, 0.7551, 0.7814, 0.7928, 0.7809, 0.7888, 0.7943, 0.7545, 0.7948, 0.7899, 0.7351, 0.8184, 0.7343, 0.8203, 0.78, 0.7928, 0.7809, 0.5945, 0.0176, 0.567, 0.01757, 0.5632, 0.003801, 0.5884, 0.003831, 0.5636, 0.06321, 0.5245, 0.06267, 0.5293, 0.01698, 0.567, 0.01757, 0.567, 0.01757, 0.5293, 0.01698, 0.5289, 0.003235, 0.5632, 0.003801, 0.3292, 0.05969, 0.2767, 0.05969, 0.2728, 0.0139, 0.3331, 0.0139, 0.3331, 0.0139, 0.2728, 0.0139, 0.2736, 0.0001748, 0.3323, 0.0001747, 0.1272, 0.06021, 0.07475, 0.06021, 0.07087, 0.01441, 0.1311, 0.01441, 0.1311, 0.01441, 0.07087, 0.01441, 0.0716, 0.0006868, 0.1304, 0.0006868, 0.6693, 0.7351, 0.7218, 0.7351, 0.7257, 0.781, 0.6655, 0.781, 0.6655, 0.781, 0.7257, 0.781, 0.725, 0.7944, 0.6662, 0.7944, 0.5245, 0.06267, 0.4721, 0.06154, 0.4691, 0.01568, 0.5293, 0.01698, 0.5293, 0.01698, 0.4691, 0.01568, 0.4701, 0.001969, 0.5289, 0.003235, 0.05677, 0.1179, 0.03573, 0.0599, 0.07475, 0.06021, 0.09575, 0.1181, 0.1828, 0.805, 0.1883, 0.7942, 0.1987, 0.8, 0.9273, 0.8037, 0.9435, 0.8037, 0.9378, 0.8795, 0.933, 0.8795, 0.8366, 0.07585, 0.8272, 0.0758, 0.8395, 4.145e-05, 0.8423, 5.653e-05, 0.9016, 0.07585, 0.8854, 0.07585, 0.8911, 5.659e-05, 0.8959, 5.653e-05, 0.9435, 0.8037, 0.9529, 0.8038, 0.9406, 0.8795, 0.9378, 0.8795, 0.976, 0.07499, 0.9598, 0.07499, 0.9655, 0.0, 0.9703, 0.0, 0.9179, 0.07566, 0.911, 0.0758, 0.8987, 4.145e-05, 0.9007, 0.0, 0.9854, 0.07505, 0.976, 0.07499, 0.9703, 0.0, 0.973, 1.614e-05, 0.8528, 0.07585, 0.8366, 0.07585, 0.8423, 5.653e-05, 0.8471, 5.653e-05, 0.911, 0.0758, 0.9016, 0.07585, 0.8959, 5.653e-05, 0.8987, 4.145e-05, 0.876, 0.0758, 0.8691, 0.07566, 0.8863, 0.0, 0.8883, 4.145e-05, 0.9948, 0.07503, 0.9854, 0.07515, 0.9972, 3.609e-05, 1.0, 0.0, 0.8854, 0.07585, 0.876, 0.0758, 0.8883, 4.145e-05, 0.8911, 5.659e-05, 0.8691, 0.07566, 0.8622, 0.0758, 0.8499, 4.145e-05, 0.8519, 0.0, 0.9179, 0.8038, 0.9273, 0.8037, 0.933, 0.8795, 0.9302, 0.8795, 0.8622, 0.0758, 0.8528, 0.07585, 0.8471, 5.653e-05, 0.8499, 4.145e-05, 0.1987, 0.8, 0.1987, 0.805, 0.1931, 0.8109, 0.1987, 0.805, 0.1979, 0.808, 0.1931, 0.8109, 0.1979, 0.808, 0.1959, 0.8101, 0.1931, 0.8109, 0.1931, 0.8109, 0.1883, 0.8109, 0.1828, 0.805, 0.1883, 0.8109, 0.1856, 0.8101, 0.1828, 0.805, 0.1856, 0.8101, 0.1835, 0.808, 0.1828, 0.805, 0.1828, 0.805, 0.1828, 0.8, 0.1883, 0.7942, 0.1828, 0.8, 0.1835, 0.7971, 0.1883, 0.7942, 0.1835, 0.7971, 0.1856, 0.795, 0.1883, 0.7942, 0.1883, 0.7942, 0.1931, 0.7942, 0.1987, 0.8, 0.1931, 0.7942, 0.1959, 0.795, 0.1987, 0.8, 0.1959, 0.795, 0.1979, 0.7971, 0.1987, 0.8, 0.1987, 0.8, 0.1931, 0.8109, 0.1828, 0.805, 0.4039, 0.7425, 0.3755, 0.7431, 0.3755, 0.3042, 0.4039, 0.3036, 0.202, 0.743, 0.1735, 0.7436, 0.1735, 0.3047, 0.202, 0.3041, 0.202, 0.3041, 0.1735, 0.3047, 0.1453, 0.1614, 0.1738, 0.1608, 0.386, 0.7931, 0.3652, 0.7935, 0.3755, 0.7431, 0.4039, 0.7425, 0.4039, 0.3036, 0.3755, 0.3042, 0.3472, 0.1609, 0.3757, 0.1603, 0.8203, 0.05082, 0.7919, 0.05168, 0.7812, 0.000631, 0.802, 0.0, 0.202, 0.7425, 0.2304, 0.7431, 0.2407, 0.7935, 0.2199, 0.7931, 0.5945, 0.3081, 0.586, 0.747, 0.5576, 0.7469, 0.5661, 0.3081])
me_cube_002.materials.append(mat_gridmat)
me_cube_002.materials.append(mat_metallic)
me_cube_002.materials.append(mat_grip)
me_cube_002.use_remesh_fix_poles = True
me_cube_002.use_remesh_preserve_attributes = False
me_cube_002.use_mirror_vertex_groups = False
me_cube_002.update()

# ---- objects
ob_flashlight = bpy.data.objects.new('flashlight', me_cube)
ob_screwdriver = bpy.data.objects.new('screwdriver', me_cube_002)

# ---- transforms, parenting, visibility, modifiers, constraints
ob_flashlight.location = (0.0, 0.0, 0.0)
ob_flashlight.lock_rotations_4d = False
ob_flashlight.empty_display_type = 'ARROWS'
ob_flashlight.lineart.crease_threshold = 0.0
ob_screwdriver.location = (0.0, 0.0, 0.0)
ob_screwdriver.lineart.crease_threshold = 0.0

# ---- collection membership
col_collection.objects.link(ob_flashlight)
col_collection.objects.link(ob_screwdriver)

# ---- scene / render settings (as saved in the file)
scene.frame_start = 1; scene.frame_end = 250; scene.frame_set(1)
scene.render.engine = 'BLENDER_EEVEE_NEXT'
scene.cycles.use_denoising = False
scene.cycles.samples = 128
scene.cycles.sampling_pattern = 'TABULATED_SOBOL'
scene.cycles.use_adaptive_sampling = False
scene.cycles.use_light_tree = False
scene.view_settings.view_transform = 'Filmic'
bpy.context.view_layer.update()

# ---- added for rendering (the .blend has no active camera and no usable light): camera, sun
cam_auto = bpy.data.cameras.new('AutoCamera')
cam_auto.lens = 50.0
cam_auto.sensor_width = 36.0
cam_auto.clip_end = 1000.0
ob_auto_camera = bpy.data.objects.new('AutoCamera', cam_auto)
scene.collection.objects.link(ob_auto_camera)
ob_auto_camera.location = (13.7038, -16.5074, 10.9631)
ob_auto_camera.rotation_euler = (1.09748, -7.21219e-08, 0.694738)
scene.camera = ob_auto_camera
light_auto_sun = bpy.data.lights.new('AutoSun', 'SUN')
light_auto_sun.energy = 3.0
light_auto_sun.angle = 0.0523599
ob_auto_sun = bpy.data.objects.new('AutoSun', light_auto_sun)
scene.collection.objects.link(ob_auto_sun)
ob_auto_sun.rotation_euler = (0.872665, 0.174533, 0.523599)
bpy.context.view_layer.update()
